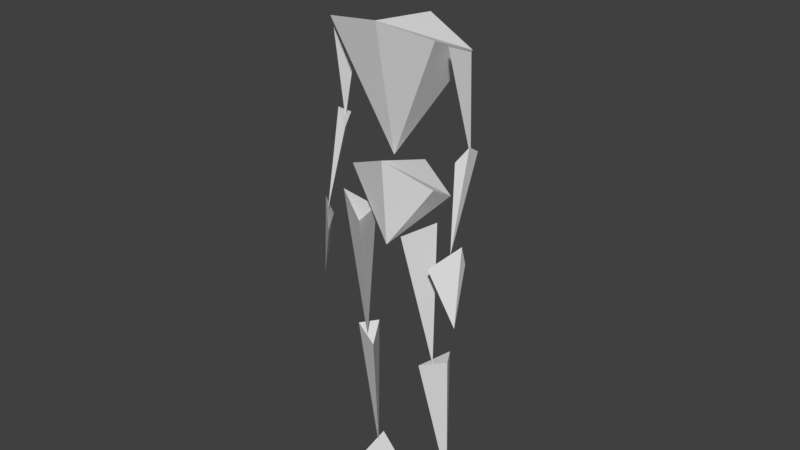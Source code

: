 # Source: char.blend  (saved by Blender 2.79.0; exported with 4.5.12 LTS)
import bpy
from mathutils import Matrix  # noqa: F401  (used for matrix-valued properties, if any)

bpy.ops.wm.read_factory_settings(use_empty=True)
scene = bpy.context.scene
scene.name = 'Scene'

# ---- collections
col_collection_1 = bpy.data.collections.new('Collection 1'); scene.collection.children.link(col_collection_1)

# ---- world
world_world = bpy.data.worlds.new('World'); scene.world = world_world
world_world.color = (0.05088, 0.05088, 0.05088)
world_world.use_sun_shadow = False
world_world.sun_shadow_jitter_overblur = 0.0
world_world.cycles.sampling_method = 'MANUAL'

# ---- meshes
me_cube_044 = bpy.data.meshes.new('Cube.044')
me_cube_044.from_pydata([(-0.05148, 0.2699, -2.98), (0.3908, -0.4141, 0.8311), (-0.02643, 0.3125, 1.06), (-0.3129, -0.1684, 1.089)], [], [(0, 1, 3), (1, 2, 3), (1, 0, 2), (3, 2, 0)])
me_cube_044.use_remesh_preserve_volume = False
me_cube_044.use_remesh_preserve_attributes = False
me_cube_044.use_mirror_vertex_groups = False
me_cube_044.update()
me_cube_036 = bpy.data.meshes.new('Cube.036')
me_cube_036.from_pydata([(0.0746, -1.366, -0.1776), (-0.06976, 0.4096, 0.5327), (-0.3209, 0.6211, -0.1776), (0.3161, 0.335, -0.1776)], [], [(0, 1, 3), (1, 2, 3), (1, 0, 2), (3, 2, 0)])
me_cube_036.use_remesh_preserve_volume = False
me_cube_036.use_remesh_preserve_attributes = False
me_cube_036.use_mirror_vertex_groups = False
me_cube_036.update()
me_cube_031 = bpy.data.meshes.new('Cube.031')
me_cube_031.from_pydata([(0.08788, 0.2094, -2.861), (-0.3384, -0.5068, 0.8351), (-0.03407, 0.4618, 0.7577), (0.446, -0.1643, 1.319)], [], [(0, 3, 1), (1, 3, 2), (1, 2, 0), (3, 0, 2)])
me_cube_031.use_remesh_preserve_volume = False
me_cube_031.use_remesh_preserve_attributes = False
me_cube_031.use_mirror_vertex_groups = False
me_cube_031.update()
me_cube_030 = bpy.data.meshes.new('Cube.030')
me_cube_030.from_pydata([(0.05148, 0.2699, -2.98), (-0.3908, -0.4141, 0.8311), (0.02643, 0.3125, 1.06), (0.3129, -0.1684, 1.089)], [], [(0, 3, 1), (1, 3, 2), (1, 2, 0), (3, 0, 2)])
me_cube_030.use_remesh_preserve_volume = False
me_cube_030.use_remesh_preserve_attributes = False
me_cube_030.use_mirror_vertex_groups = False
me_cube_030.update()
me_cube_027 = bpy.data.meshes.new('Cube.027')
me_cube_027.from_pydata([(0.04469, -0.4664, -1.699), (0.1021, 0.06255, 0.7824), (-0.1994, -0.0469, 0.3683), (0.05264, 0.4507, 0.5479)], [], [(0, 3, 1), (1, 3, 2), (1, 2, 0), (3, 0, 2)])
me_cube_027.use_remesh_preserve_volume = False
me_cube_027.use_remesh_preserve_attributes = False
me_cube_027.use_mirror_vertex_groups = False
me_cube_027.update()
me_cube_026 = bpy.data.meshes.new('Cube.026')
me_cube_026.from_pydata([(0.1186, -0.03619, -1.298), (0.1626, 0.1163, 0.7992), (-0.3944, -0.4099, 0.249), (0.1131, 0.3297, 0.2496)], [], [(0, 3, 1), (1, 3, 2), (1, 2, 0), (3, 0, 2)])
me_cube_026.use_remesh_preserve_volume = False
me_cube_026.use_remesh_preserve_attributes = False
me_cube_026.use_mirror_vertex_groups = False
me_cube_026.update()
me_cube_025 = bpy.data.meshes.new('Cube.025')
me_cube_025.from_pydata([(-0.1186, -0.03619, -1.298), (-0.1626, 0.1163, 0.7992), (0.3944, -0.4099, 0.249), (-0.1131, 0.3297, 0.2496)], [], [(0, 3, 1), (1, 3, 2), (1, 2, 0), (3, 0, 2)])
me_cube_025.use_remesh_preserve_volume = False
me_cube_025.use_remesh_preserve_attributes = False
me_cube_025.use_mirror_vertex_groups = False
me_cube_025.update()
me_cube_024 = bpy.data.meshes.new('Cube.024')
me_cube_024.from_pydata([(-0.04469, -0.4664, -1.699), (-0.1021, 0.06255, 0.7824), (0.1994, -0.0469, 0.3683), (-0.05264, 0.4507, 0.5479)], [], [(0, 3, 1), (1, 3, 2), (1, 2, 0), (3, 0, 2)])
me_cube_024.use_remesh_preserve_volume = False
me_cube_024.use_remesh_preserve_attributes = False
me_cube_024.use_mirror_vertex_groups = False
me_cube_024.update()
me_cube_022 = bpy.data.meshes.new('Cube.022')
me_cube_022.from_pydata([(-0.0746, -1.366, -0.1776), (0.06976, 0.4096, 0.5327), (0.3209, 0.6211, -0.1776), (-0.3161, 0.335, -0.1776)], [], [(0, 3, 1), (1, 3, 2), (1, 2, 0), (3, 0, 2)])
me_cube_022.use_remesh_preserve_volume = False
me_cube_022.use_remesh_preserve_attributes = False
me_cube_022.use_mirror_vertex_groups = False
me_cube_022.update()
me_cube_019 = bpy.data.meshes.new('Cube.019')
me_cube_019.from_pydata([(1.21, -0.2787, 0.2716), (1.21, 0.3743, -0.09801), (-1.21, -0.2787, 0.2716), (-1.21, 0.3743, -0.09801), (2.194e-09, 0.9416, 0.2867), (2.194e-09, -0.4884, -1.422), (2.194e-09, -0.6444, 0.7879)], [], [(1, 5, 4), (5, 0, 6), (1, 4, 6, 0), (5, 1, 0), (3, 4, 5), (5, 6, 2), (3, 2, 6, 4), (5, 2, 3)])
me_cube_019.use_remesh_preserve_volume = False
me_cube_019.use_remesh_preserve_attributes = False
me_cube_019.use_mirror_vertex_groups = False
me_cube_019.update()
me_cube_033 = bpy.data.meshes.new('Cube.033')
me_cube_033.from_pydata([(1.468, -0.6633, 0.5661), (1.465, 0.6744, 0.04108), (-1.468, -0.6633, 0.5661), (-1.465, 0.6744, 0.04108), (-1.484e-08, 1.046, 0.5429), (-1.484e-08, -0.2277, -2.522), (-1.484e-08, -0.8407, 0.7652)], [], [(5, 0, 6), (1, 4, 6, 0), (5, 1, 0), (1, 5, 4), (5, 6, 2), (3, 2, 6, 4), (5, 2, 3), (3, 4, 5)])
me_cube_033.use_remesh_preserve_volume = False
me_cube_033.use_remesh_preserve_attributes = False
me_cube_033.use_mirror_vertex_groups = False
me_cube_033.update()
me_cube_028 = bpy.data.meshes.new('Cube.028')
me_cube_028.from_pydata([(0.2245, 0.117, -1.722), (-0.0004532, -0.4724, 0.9294), (-0.2276, 0.0234, 0.1841), (0.003623, 0.3321, 0.6085)], [], [(0, 3, 1), (1, 3, 2), (1, 2, 0), (3, 0, 2)])
me_cube_028.use_remesh_preserve_volume = False
me_cube_028.use_remesh_preserve_attributes = False
me_cube_028.use_mirror_vertex_groups = False
me_cube_028.update()
me_cube_023 = bpy.data.meshes.new('Cube.023')
me_cube_023.from_pydata([(-0.2245, 0.117, -1.722), (0.0004532, -0.4724, 0.9294), (0.2276, 0.0234, 0.1841), (-0.003623, 0.3321, 0.6085)], [], [(0, 3, 1), (1, 3, 2), (1, 2, 0), (3, 0, 2)])
me_cube_023.use_remesh_preserve_volume = False
me_cube_023.use_remesh_preserve_attributes = False
me_cube_023.use_mirror_vertex_groups = False
me_cube_023.update()
me_cube_032 = bpy.data.meshes.new('Cube.032')
me_cube_032.from_pydata([(1.065, -0.2038, 0.2436), (-1.065, -0.2038, 0.2436), (1.536e-09, 1.185, 0.1208), (1.536e-09, -0.3885, -1.393), (1.536e-09, -0.3885, 0.7848)], [], [(3, 0, 4), (3, 2, 0), (0, 2, 4), (3, 4, 1), (3, 1, 2), (1, 4, 2)])
me_cube_032.use_remesh_preserve_volume = False
me_cube_032.use_remesh_preserve_attributes = False
me_cube_032.use_mirror_vertex_groups = False
me_cube_032.update()
me_cube_004 = bpy.data.meshes.new('Cube.004')
me_cube_004.from_pydata([(-0.08788, 0.2094, -2.912), (0.3384, -0.5068, 0.8351), (0.03407, 0.4618, 0.7577), (-0.446, -0.1643, 1.319)], [], [(0, 1, 3), (1, 2, 3), (1, 0, 2), (3, 2, 0)])
me_cube_004.use_remesh_preserve_volume = False
me_cube_004.use_remesh_preserve_attributes = False
me_cube_004.use_mirror_vertex_groups = False
me_cube_004.update()
arm_armature = bpy.data.armatures.new('Armature')  # bones are not reproduced

# ---- objects
ob_armature = bpy.data.objects.new('Armature', arm_armature)
ob_calf_r = bpy.data.objects.new('Calf.R', me_cube_044)
ob_foot_l = bpy.data.objects.new('Foot.L', me_cube_036)
ob_thigh_l = bpy.data.objects.new('Thigh.L', me_cube_031)
ob_calf_l = bpy.data.objects.new('Calf.L', me_cube_030)
ob_elbow_l = bpy.data.objects.new('Elbow.L', me_cube_027)
ob_hand_l = bpy.data.objects.new('Hand.L', me_cube_026)
ob_hand_r = bpy.data.objects.new('Hand.R', me_cube_025)
ob_elbow_r = bpy.data.objects.new('Elbow.R', me_cube_024)
ob_foot_r = bpy.data.objects.new('Foot.R', me_cube_022)
ob_lbody = bpy.data.objects.new('LBody', me_cube_019)
ob_ubody = bpy.data.objects.new('UBody', me_cube_033)
ob_shoulder_l = bpy.data.objects.new('Shoulder.L', me_cube_028)
ob_shoulder_r = bpy.data.objects.new('Shoulder.R', me_cube_023)
ob_head = bpy.data.objects.new('Head', me_cube_032)
ob_thigh_r = bpy.data.objects.new('Thigh.R', me_cube_004)

# ---- transforms, parenting, visibility, modifiers, constraints
ob_armature.location = (0.0, 0.6308, 7.49)
ob_armature.scale = (1.963, 1.963, 1.963)
ob_armature.hide_viewport = True
ob_armature.show_in_front = True
ob_armature.lineart.crease_threshold = 0.0
ob_calf_r.location = (-1.131, 0.1696, 3.353)
ob_calf_r.lineart.crease_threshold = 0.0
ob_foot_l.location = (1.247, 0.2281, 0.1787)
ob_foot_l.lineart.crease_threshold = 0.0
ob_thigh_l.location = (0.9741, -0.3022, 7.138)
ob_thigh_l.lineart.crease_threshold = 0.0
ob_calf_l.location = (1.131, 0.1696, 3.353)
ob_calf_l.lineart.crease_threshold = 0.0
ob_elbow_l.location = (1.831, -0.09087, 9.506)
ob_elbow_l.lineart.crease_threshold = 0.0
ob_hand_l.location = (1.918, -0.5211, 7.234)
ob_hand_l.lineart.crease_threshold = 0.0
ob_hand_r.location = (-1.918, -0.5211, 7.234)
ob_hand_r.lineart.crease_threshold = 0.0
ob_elbow_r.location = (-1.831, -0.09087, 9.506)
ob_elbow_r.lineart.crease_threshold = 0.0
ob_foot_r.location = (-1.247, 0.2281, 0.1787)
ob_foot_r.lineart.crease_threshold = 0.0
ob_lbody.location = (-2.194e-09, -0.07603, 8.876)
ob_lbody.lineart.crease_threshold = 0.0
ob_ubody.parent = ob_lbody
ob_ubody.matrix_parent_inverse = Matrix(((1.0, 0.0, 0.0, 2.194e-09), (0.0, 1.0, 0.0, 0.07603), (0.0, 0.0, 1.0, -1.148), (0.0, 0.0, 0.0, 1.0)))
ob_ubody.location = (1.484e-08, -0.04633, 4.458)
ob_ubody.lineart.crease_threshold = 0.0
ob_shoulder_l.parent = ob_ubody
ob_shoulder_l.matrix_parent_inverse = Matrix(((1.0, 0.0, 0.0, -1.484e-08), (0.0, 1.0, 0.0, 0.04633), (0.0, 0.0, 1.0, -4.458), (0.0, 0.0, 0.0, 1.0)))
ob_shoulder_l.location = (1.636, 0.00914, 3.949)
ob_shoulder_l.lineart.crease_threshold = 0.0
ob_shoulder_r.parent = ob_ubody
ob_shoulder_r.matrix_parent_inverse = Matrix(((1.0, 0.0, 0.0, -1.484e-08), (0.0, 1.0, 0.0, 0.04633), (0.0, 0.0, 1.0, -4.458), (0.0, 0.0, 0.0, 1.0)))
ob_shoulder_r.location = (-1.636, 0.00914, 3.949)
ob_shoulder_r.lineart.crease_threshold = 0.0
ob_head.parent = ob_ubody
ob_head.matrix_parent_inverse = Matrix(((1.0, 0.0, 0.0, -1.484e-08), (0.0, 1.0, 0.0, 0.04633), (0.0, 0.0, 1.0, -4.458), (0.0, 0.0, 0.0, 1.0)))
ob_head.location = (-1.536e-09, -0.305, 7.039)
ob_head.lineart.crease_threshold = 0.0
ob_thigh_r.location = (-0.9741, -0.3022, 7.138)
ob_thigh_r.lineart.crease_threshold = 0.0

# ---- collection membership
col_collection_1.objects.link(ob_armature)
col_collection_1.objects.link(ob_calf_r)
col_collection_1.objects.link(ob_foot_l)
col_collection_1.objects.link(ob_thigh_l)
col_collection_1.objects.link(ob_calf_l)
col_collection_1.objects.link(ob_elbow_l)
col_collection_1.objects.link(ob_hand_l)
col_collection_1.objects.link(ob_hand_r)
col_collection_1.objects.link(ob_elbow_r)
col_collection_1.objects.link(ob_foot_r)
col_collection_1.objects.link(ob_lbody)
col_collection_1.objects.link(ob_ubody)
col_collection_1.objects.link(ob_shoulder_l)
col_collection_1.objects.link(ob_shoulder_r)
col_collection_1.objects.link(ob_head)
col_collection_1.objects.link(ob_thigh_r)

# ---- scene / render settings (as saved in the file)
scene.frame_start = 1; scene.frame_end = 250; scene.frame_set(0)
scene.render.engine = 'BLENDER_EEVEE_NEXT'
scene.render.resolution_percentage = 50
scene.render.dither_intensity = 0.0
scene.cycles.use_denoising = False
scene.cycles.samples = 128
scene.cycles.sampling_pattern = 'TABULATED_SOBOL'
scene.cycles.use_adaptive_sampling = False
scene.cycles.use_light_tree = False
scene.cycles.blur_glossy = 0.0
scene.cycles.sample_clamp_indirect = 0.0
scene.view_settings.view_transform = 'Standard'
bpy.context.view_layer.update()

# ---- added for rendering (the .blend has no active camera and no usable light): camera, sun
cam_auto = bpy.data.cameras.new('AutoCamera')
cam_auto.lens = 50.0
cam_auto.sensor_width = 36.0
cam_auto.clip_end = 1000.0
ob_auto_camera = bpy.data.objects.new('AutoCamera', cam_auto)
scene.collection.objects.link(ob_auto_camera)
ob_auto_camera.location = (15.0245, -18.0982, 19.7959)
ob_auto_camera.rotation_euler = (1.09748, -7.21219e-08, 0.694738)
scene.camera = ob_auto_camera
light_auto_sun = bpy.data.lights.new('AutoSun', 'SUN')
light_auto_sun.energy = 3.0
light_auto_sun.angle = 0.0523599
ob_auto_sun = bpy.data.objects.new('AutoSun', light_auto_sun)
scene.collection.objects.link(ob_auto_sun)
ob_auto_sun.rotation_euler = (0.872665, 0.174533, 0.523599)
bpy.context.view_layer.update()
